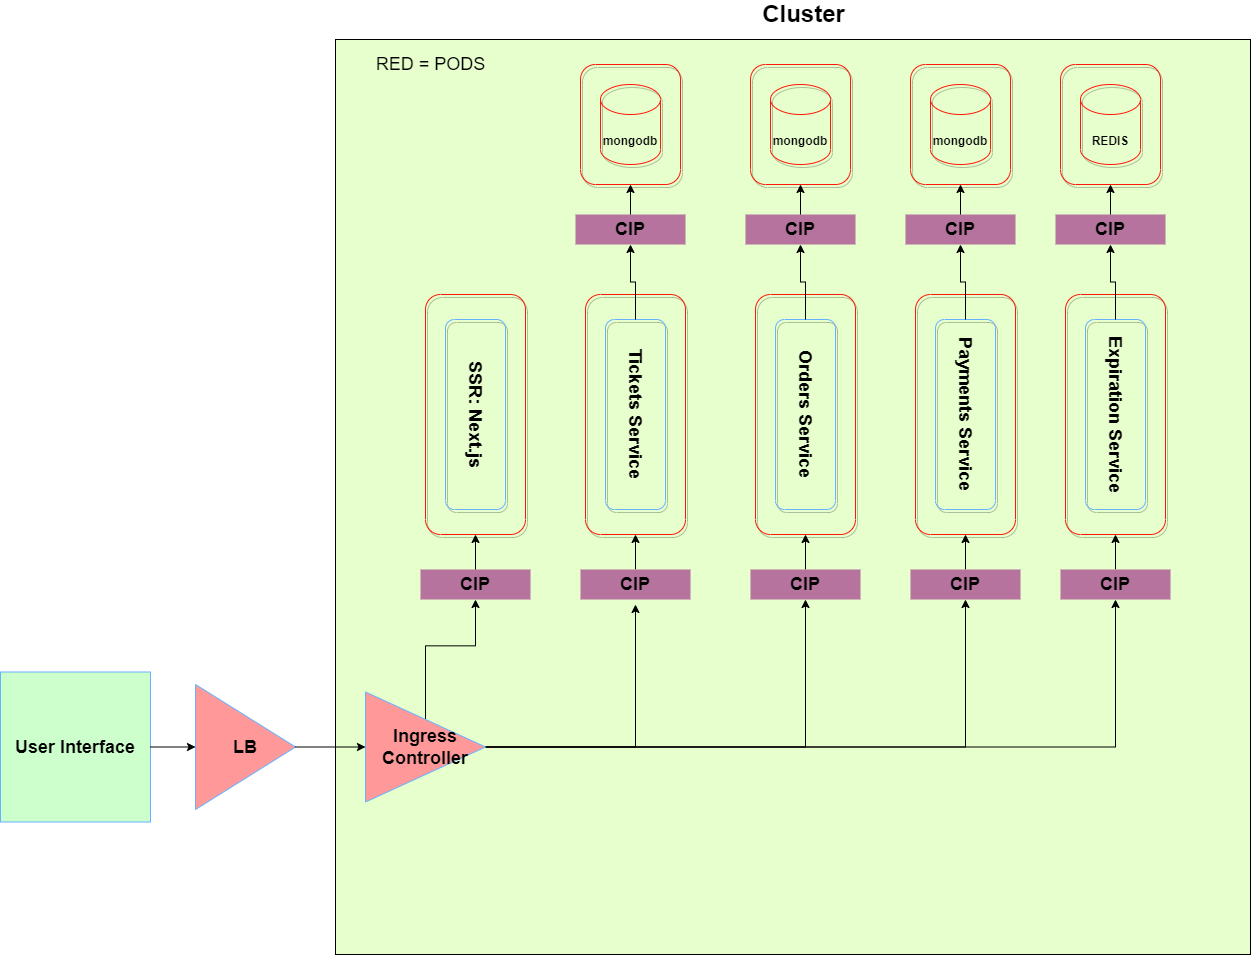

The diagram above was exported from draw.io. Its source (the exported page's mxGraphModel, read from the mxfile embedded in the PNG):
<mxGraphModel dx="3087" dy="1442" grid="1" gridSize="10" guides="1" tooltips="1" connect="1" arrows="1" fold="1" page="1" pageScale="1" pageWidth="850" pageHeight="1100" math="0" shadow="0">
  <root>
    <mxCell id="0" />
    <mxCell id="1" parent="0" />
    <mxCell id="NYNyKy0_r3egmbN0h02k-190" value="&lt;b&gt;User Interface&lt;/b&gt;" style="whiteSpace=wrap;html=1;aspect=fixed;shadow=0;fontSize=18;strokeColor=#66B2FF;fillColor=#CCFFCC;" vertex="1" parent="1">
      <mxGeometry x="-790" y="707.5" width="150" height="150" as="geometry" />
    </mxCell>
    <mxCell id="NYNyKy0_r3egmbN0h02k-1" value="" style="whiteSpace=wrap;html=1;aspect=fixed;fillColor=#E6FFCC;" vertex="1" parent="1">
      <mxGeometry x="-455" y="75" width="915" height="915" as="geometry" />
    </mxCell>
    <mxCell id="NYNyKy0_r3egmbN0h02k-2" value="&lt;font style=&quot;font-size: 24px&quot;&gt;&lt;b&gt;Cluster&lt;/b&gt;&lt;/font&gt;" style="text;html=1;align=center;verticalAlign=middle;resizable=0;points=[];autosize=1;strokeColor=none;fillColor=none;" vertex="1" parent="1">
      <mxGeometry x="-37.5" y="40" width="100" height="20" as="geometry" />
    </mxCell>
    <mxCell id="NYNyKy0_r3egmbN0h02k-89" value="" style="group" vertex="1" connectable="0" parent="1">
      <mxGeometry x="-370" y="330" width="110" height="305" as="geometry" />
    </mxCell>
    <mxCell id="NYNyKy0_r3egmbN0h02k-94" value="&lt;b&gt;CIP&lt;/b&gt;" style="rounded=0;whiteSpace=wrap;html=1;shadow=0;fontSize=18;strokeColor=none;fillColor=#B5739D;" vertex="1" parent="NYNyKy0_r3egmbN0h02k-89">
      <mxGeometry y="275" width="110" height="30" as="geometry" />
    </mxCell>
    <mxCell id="NYNyKy0_r3egmbN0h02k-97" value="" style="group" vertex="1" connectable="0" parent="NYNyKy0_r3egmbN0h02k-89">
      <mxGeometry x="5" width="100" height="240" as="geometry" />
    </mxCell>
    <mxCell id="NYNyKy0_r3egmbN0h02k-90" value="" style="group" vertex="1" connectable="0" parent="NYNyKy0_r3egmbN0h02k-97">
      <mxGeometry width="100" height="240" as="geometry" />
    </mxCell>
    <mxCell id="NYNyKy0_r3egmbN0h02k-91" value="" style="rounded=1;whiteSpace=wrap;html=1;shadow=1;fontSize=24;strokeColor=#FF1808;fillColor=none;rotation=90;" vertex="1" parent="NYNyKy0_r3egmbN0h02k-90">
      <mxGeometry x="-70" y="70" width="240" height="100" as="geometry" />
    </mxCell>
    <mxCell id="NYNyKy0_r3egmbN0h02k-92" value="&lt;font style=&quot;font-size: 18px&quot;&gt;&lt;b&gt;SSR: Next.js&lt;br&gt;&lt;/b&gt;&lt;/font&gt;" style="rounded=1;whiteSpace=wrap;html=1;shadow=1;fontSize=12;strokeColor=#66B2FF;fillColor=none;rotation=90;" vertex="1" parent="NYNyKy0_r3egmbN0h02k-90">
      <mxGeometry x="-45" y="90" width="190" height="60" as="geometry" />
    </mxCell>
    <mxCell id="NYNyKy0_r3egmbN0h02k-93" style="edgeStyle=orthogonalEdgeStyle;rounded=0;orthogonalLoop=1;jettySize=auto;html=1;entryX=1;entryY=0.5;entryDx=0;entryDy=0;fontSize=18;" edge="1" parent="NYNyKy0_r3egmbN0h02k-89" source="NYNyKy0_r3egmbN0h02k-94" target="NYNyKy0_r3egmbN0h02k-91">
      <mxGeometry relative="1" as="geometry" />
    </mxCell>
    <mxCell id="NYNyKy0_r3egmbN0h02k-100" value="" style="group" vertex="1" connectable="0" parent="1">
      <mxGeometry x="-215" y="100" width="115" height="535" as="geometry" />
    </mxCell>
    <mxCell id="NYNyKy0_r3egmbN0h02k-18" value="&lt;b&gt;CIP&lt;/b&gt;" style="rounded=0;whiteSpace=wrap;html=1;shadow=0;fontSize=18;strokeColor=none;fillColor=#B5739D;" vertex="1" parent="NYNyKy0_r3egmbN0h02k-100">
      <mxGeometry y="150" width="110" height="30" as="geometry" />
    </mxCell>
    <mxCell id="NYNyKy0_r3egmbN0h02k-20" value="" style="group" vertex="1" connectable="0" parent="NYNyKy0_r3egmbN0h02k-100">
      <mxGeometry x="5" width="100" height="120" as="geometry" />
    </mxCell>
    <mxCell id="NYNyKy0_r3egmbN0h02k-12" value="" style="group" vertex="1" connectable="0" parent="NYNyKy0_r3egmbN0h02k-20">
      <mxGeometry width="100" height="120" as="geometry" />
    </mxCell>
    <mxCell id="NYNyKy0_r3egmbN0h02k-5" value="" style="rounded=1;whiteSpace=wrap;html=1;shadow=1;fontSize=24;strokeColor=#FF1808;fillColor=none;rotation=90;" vertex="1" parent="NYNyKy0_r3egmbN0h02k-12">
      <mxGeometry x="-10" y="10" width="120" height="100" as="geometry" />
    </mxCell>
    <mxCell id="NYNyKy0_r3egmbN0h02k-6" value="&lt;font style=&quot;font-size: 12px&quot;&gt;&lt;b&gt;mongodb&lt;/b&gt;&lt;/font&gt;" style="shape=cylinder3;whiteSpace=wrap;html=1;boundedLbl=1;backgroundOutline=1;size=15;shadow=1;fontSize=24;strokeColor=#FF1808;fillColor=none;" vertex="1" parent="NYNyKy0_r3egmbN0h02k-12">
      <mxGeometry x="20" y="20" width="60" height="80" as="geometry" />
    </mxCell>
    <mxCell id="NYNyKy0_r3egmbN0h02k-30" value="" style="group" vertex="1" connectable="0" parent="NYNyKy0_r3egmbN0h02k-100">
      <mxGeometry x="5" y="230" width="110" height="305" as="geometry" />
    </mxCell>
    <mxCell id="NYNyKy0_r3egmbN0h02k-10" value="" style="group" vertex="1" connectable="0" parent="NYNyKy0_r3egmbN0h02k-30">
      <mxGeometry x="5" width="100" height="240" as="geometry" />
    </mxCell>
    <mxCell id="NYNyKy0_r3egmbN0h02k-4" value="" style="rounded=1;whiteSpace=wrap;html=1;shadow=1;fontSize=24;strokeColor=#FF1808;fillColor=none;rotation=90;" vertex="1" parent="NYNyKy0_r3egmbN0h02k-10">
      <mxGeometry x="-70" y="70" width="240" height="100" as="geometry" />
    </mxCell>
    <mxCell id="NYNyKy0_r3egmbN0h02k-7" value="&lt;font style=&quot;font-size: 18px&quot;&gt;&lt;b&gt;Tickets Service&lt;/b&gt;&lt;/font&gt;" style="rounded=1;whiteSpace=wrap;html=1;shadow=1;fontSize=12;strokeColor=#66B2FF;fillColor=none;rotation=90;" vertex="1" parent="NYNyKy0_r3egmbN0h02k-10">
      <mxGeometry x="-45" y="90" width="190" height="60" as="geometry" />
    </mxCell>
    <mxCell id="NYNyKy0_r3egmbN0h02k-29" style="edgeStyle=orthogonalEdgeStyle;rounded=0;orthogonalLoop=1;jettySize=auto;html=1;entryX=1;entryY=0.5;entryDx=0;entryDy=0;fontSize=18;" edge="1" parent="NYNyKy0_r3egmbN0h02k-30" source="NYNyKy0_r3egmbN0h02k-27" target="NYNyKy0_r3egmbN0h02k-4">
      <mxGeometry relative="1" as="geometry" />
    </mxCell>
    <mxCell id="NYNyKy0_r3egmbN0h02k-27" value="&lt;b&gt;CIP&lt;/b&gt;" style="rounded=0;whiteSpace=wrap;html=1;shadow=0;fontSize=18;strokeColor=none;fillColor=#B5739D;" vertex="1" parent="NYNyKy0_r3egmbN0h02k-30">
      <mxGeometry y="275" width="110" height="30" as="geometry" />
    </mxCell>
    <mxCell id="NYNyKy0_r3egmbN0h02k-37" style="edgeStyle=orthogonalEdgeStyle;rounded=0;orthogonalLoop=1;jettySize=auto;html=1;entryX=0.5;entryY=1;entryDx=0;entryDy=0;fontSize=18;" edge="1" parent="NYNyKy0_r3egmbN0h02k-100" source="NYNyKy0_r3egmbN0h02k-7" target="NYNyKy0_r3egmbN0h02k-18">
      <mxGeometry relative="1" as="geometry" />
    </mxCell>
    <mxCell id="NYNyKy0_r3egmbN0h02k-19" style="edgeStyle=orthogonalEdgeStyle;rounded=0;orthogonalLoop=1;jettySize=auto;html=1;entryX=1;entryY=0.5;entryDx=0;entryDy=0;fontSize=18;" edge="1" parent="NYNyKy0_r3egmbN0h02k-100" source="NYNyKy0_r3egmbN0h02k-18" target="NYNyKy0_r3egmbN0h02k-5">
      <mxGeometry relative="1" as="geometry" />
    </mxCell>
    <mxCell id="NYNyKy0_r3egmbN0h02k-101" value="&lt;font style=&quot;font-size: 18px&quot;&gt;RED = PODS&lt;/font&gt;" style="text;html=1;align=center;verticalAlign=middle;resizable=0;points=[];autosize=1;strokeColor=none;fillColor=none;fontSize=18;" vertex="1" parent="1">
      <mxGeometry x="-425" y="85" width="130" height="30" as="geometry" />
    </mxCell>
    <mxCell id="NYNyKy0_r3egmbN0h02k-110" value="" style="group" vertex="1" connectable="0" parent="1">
      <mxGeometry x="-45" y="100" width="115" height="535" as="geometry" />
    </mxCell>
    <mxCell id="NYNyKy0_r3egmbN0h02k-112" value="" style="group" vertex="1" connectable="0" parent="NYNyKy0_r3egmbN0h02k-110">
      <mxGeometry x="5" width="100" height="120" as="geometry" />
    </mxCell>
    <mxCell id="NYNyKy0_r3egmbN0h02k-113" value="" style="group" vertex="1" connectable="0" parent="NYNyKy0_r3egmbN0h02k-112">
      <mxGeometry width="100" height="120" as="geometry" />
    </mxCell>
    <mxCell id="NYNyKy0_r3egmbN0h02k-114" value="" style="rounded=1;whiteSpace=wrap;html=1;shadow=1;fontSize=24;strokeColor=#FF1808;fillColor=none;rotation=90;" vertex="1" parent="NYNyKy0_r3egmbN0h02k-113">
      <mxGeometry x="-10" y="10" width="120" height="100" as="geometry" />
    </mxCell>
    <mxCell id="NYNyKy0_r3egmbN0h02k-115" value="&lt;font style=&quot;font-size: 12px&quot;&gt;&lt;b&gt;mongodb&lt;/b&gt;&lt;/font&gt;" style="shape=cylinder3;whiteSpace=wrap;html=1;boundedLbl=1;backgroundOutline=1;size=15;shadow=1;fontSize=24;strokeColor=#FF1808;fillColor=none;" vertex="1" parent="NYNyKy0_r3egmbN0h02k-113">
      <mxGeometry x="20" y="20" width="60" height="80" as="geometry" />
    </mxCell>
    <mxCell id="NYNyKy0_r3egmbN0h02k-136" value="" style="group" vertex="1" connectable="0" parent="NYNyKy0_r3egmbN0h02k-110">
      <mxGeometry y="150" width="115" height="385" as="geometry" />
    </mxCell>
    <mxCell id="NYNyKy0_r3egmbN0h02k-111" value="&lt;b&gt;CIP&lt;/b&gt;" style="rounded=0;whiteSpace=wrap;html=1;shadow=0;fontSize=18;strokeColor=none;fillColor=#B5739D;" vertex="1" parent="NYNyKy0_r3egmbN0h02k-136">
      <mxGeometry width="110" height="30" as="geometry" />
    </mxCell>
    <mxCell id="NYNyKy0_r3egmbN0h02k-116" value="" style="group" vertex="1" connectable="0" parent="NYNyKy0_r3egmbN0h02k-136">
      <mxGeometry x="5" y="80" width="110" height="305" as="geometry" />
    </mxCell>
    <mxCell id="NYNyKy0_r3egmbN0h02k-117" value="" style="group" vertex="1" connectable="0" parent="NYNyKy0_r3egmbN0h02k-116">
      <mxGeometry x="5" width="100" height="240" as="geometry" />
    </mxCell>
    <mxCell id="NYNyKy0_r3egmbN0h02k-118" value="" style="rounded=1;whiteSpace=wrap;html=1;shadow=1;fontSize=24;strokeColor=#FF1808;fillColor=none;rotation=90;" vertex="1" parent="NYNyKy0_r3egmbN0h02k-117">
      <mxGeometry x="-70" y="70" width="240" height="100" as="geometry" />
    </mxCell>
    <mxCell id="NYNyKy0_r3egmbN0h02k-119" value="&lt;font style=&quot;font-size: 18px&quot;&gt;&lt;b&gt;Orders Service&lt;br&gt;&lt;/b&gt;&lt;/font&gt;" style="rounded=1;whiteSpace=wrap;html=1;shadow=1;fontSize=12;strokeColor=#66B2FF;fillColor=none;rotation=90;" vertex="1" parent="NYNyKy0_r3egmbN0h02k-117">
      <mxGeometry x="-45" y="90" width="190" height="60" as="geometry" />
    </mxCell>
    <mxCell id="NYNyKy0_r3egmbN0h02k-120" style="edgeStyle=orthogonalEdgeStyle;rounded=0;orthogonalLoop=1;jettySize=auto;html=1;entryX=1;entryY=0.5;entryDx=0;entryDy=0;fontSize=18;" edge="1" parent="NYNyKy0_r3egmbN0h02k-116" source="NYNyKy0_r3egmbN0h02k-121" target="NYNyKy0_r3egmbN0h02k-118">
      <mxGeometry relative="1" as="geometry" />
    </mxCell>
    <mxCell id="NYNyKy0_r3egmbN0h02k-121" value="&lt;b&gt;CIP&lt;/b&gt;" style="rounded=0;whiteSpace=wrap;html=1;shadow=0;fontSize=18;strokeColor=none;fillColor=#B5739D;" vertex="1" parent="NYNyKy0_r3egmbN0h02k-116">
      <mxGeometry y="275" width="110" height="30" as="geometry" />
    </mxCell>
    <mxCell id="NYNyKy0_r3egmbN0h02k-122" style="edgeStyle=orthogonalEdgeStyle;rounded=0;orthogonalLoop=1;jettySize=auto;html=1;entryX=0.5;entryY=1;entryDx=0;entryDy=0;fontSize=18;" edge="1" parent="NYNyKy0_r3egmbN0h02k-136" source="NYNyKy0_r3egmbN0h02k-119" target="NYNyKy0_r3egmbN0h02k-111">
      <mxGeometry relative="1" as="geometry" />
    </mxCell>
    <mxCell id="NYNyKy0_r3egmbN0h02k-123" style="edgeStyle=orthogonalEdgeStyle;rounded=0;orthogonalLoop=1;jettySize=auto;html=1;entryX=1;entryY=0.5;entryDx=0;entryDy=0;fontSize=18;" edge="1" parent="NYNyKy0_r3egmbN0h02k-110" source="NYNyKy0_r3egmbN0h02k-111" target="NYNyKy0_r3egmbN0h02k-114">
      <mxGeometry relative="1" as="geometry" />
    </mxCell>
    <mxCell id="NYNyKy0_r3egmbN0h02k-137" value="" style="group" vertex="1" connectable="0" parent="1">
      <mxGeometry x="115" y="100" width="115" height="535" as="geometry" />
    </mxCell>
    <mxCell id="NYNyKy0_r3egmbN0h02k-138" value="" style="group" vertex="1" connectable="0" parent="NYNyKy0_r3egmbN0h02k-137">
      <mxGeometry x="5" width="100" height="120" as="geometry" />
    </mxCell>
    <mxCell id="NYNyKy0_r3egmbN0h02k-139" value="" style="group" vertex="1" connectable="0" parent="NYNyKy0_r3egmbN0h02k-138">
      <mxGeometry width="100" height="120" as="geometry" />
    </mxCell>
    <mxCell id="NYNyKy0_r3egmbN0h02k-140" value="" style="rounded=1;whiteSpace=wrap;html=1;shadow=1;fontSize=24;strokeColor=#FF1808;fillColor=none;rotation=90;" vertex="1" parent="NYNyKy0_r3egmbN0h02k-139">
      <mxGeometry x="-10" y="10" width="120" height="100" as="geometry" />
    </mxCell>
    <mxCell id="NYNyKy0_r3egmbN0h02k-141" value="&lt;font style=&quot;font-size: 12px&quot;&gt;&lt;b&gt;mongodb&lt;/b&gt;&lt;/font&gt;" style="shape=cylinder3;whiteSpace=wrap;html=1;boundedLbl=1;backgroundOutline=1;size=15;shadow=1;fontSize=24;strokeColor=#FF1808;fillColor=none;" vertex="1" parent="NYNyKy0_r3egmbN0h02k-139">
      <mxGeometry x="20" y="20" width="60" height="80" as="geometry" />
    </mxCell>
    <mxCell id="NYNyKy0_r3egmbN0h02k-142" value="" style="group" vertex="1" connectable="0" parent="NYNyKy0_r3egmbN0h02k-137">
      <mxGeometry y="150" width="115" height="385" as="geometry" />
    </mxCell>
    <mxCell id="NYNyKy0_r3egmbN0h02k-143" value="&lt;b&gt;CIP&lt;/b&gt;" style="rounded=0;whiteSpace=wrap;html=1;shadow=0;fontSize=18;strokeColor=none;fillColor=#B5739D;" vertex="1" parent="NYNyKy0_r3egmbN0h02k-142">
      <mxGeometry width="110" height="30" as="geometry" />
    </mxCell>
    <mxCell id="NYNyKy0_r3egmbN0h02k-144" value="" style="group" vertex="1" connectable="0" parent="NYNyKy0_r3egmbN0h02k-142">
      <mxGeometry x="5" y="80" width="110" height="305" as="geometry" />
    </mxCell>
    <mxCell id="NYNyKy0_r3egmbN0h02k-145" value="" style="group" vertex="1" connectable="0" parent="NYNyKy0_r3egmbN0h02k-144">
      <mxGeometry x="5" width="100" height="240" as="geometry" />
    </mxCell>
    <mxCell id="NYNyKy0_r3egmbN0h02k-146" value="" style="rounded=1;whiteSpace=wrap;html=1;shadow=1;fontSize=24;strokeColor=#FF1808;fillColor=none;rotation=90;" vertex="1" parent="NYNyKy0_r3egmbN0h02k-145">
      <mxGeometry x="-70" y="70" width="240" height="100" as="geometry" />
    </mxCell>
    <mxCell id="NYNyKy0_r3egmbN0h02k-147" value="&lt;font style=&quot;font-size: 18px&quot;&gt;&lt;b&gt;Payments Service&lt;br&gt;&lt;/b&gt;&lt;/font&gt;" style="rounded=1;whiteSpace=wrap;html=1;shadow=1;fontSize=12;strokeColor=#66B2FF;fillColor=none;rotation=90;" vertex="1" parent="NYNyKy0_r3egmbN0h02k-145">
      <mxGeometry x="-45" y="90" width="190" height="60" as="geometry" />
    </mxCell>
    <mxCell id="NYNyKy0_r3egmbN0h02k-148" style="edgeStyle=orthogonalEdgeStyle;rounded=0;orthogonalLoop=1;jettySize=auto;html=1;entryX=1;entryY=0.5;entryDx=0;entryDy=0;fontSize=18;" edge="1" parent="NYNyKy0_r3egmbN0h02k-144" source="NYNyKy0_r3egmbN0h02k-149" target="NYNyKy0_r3egmbN0h02k-146">
      <mxGeometry relative="1" as="geometry" />
    </mxCell>
    <mxCell id="NYNyKy0_r3egmbN0h02k-149" value="&lt;b&gt;CIP&lt;/b&gt;" style="rounded=0;whiteSpace=wrap;html=1;shadow=0;fontSize=18;strokeColor=none;fillColor=#B5739D;" vertex="1" parent="NYNyKy0_r3egmbN0h02k-144">
      <mxGeometry y="275" width="110" height="30" as="geometry" />
    </mxCell>
    <mxCell id="NYNyKy0_r3egmbN0h02k-150" style="edgeStyle=orthogonalEdgeStyle;rounded=0;orthogonalLoop=1;jettySize=auto;html=1;entryX=0.5;entryY=1;entryDx=0;entryDy=0;fontSize=18;" edge="1" parent="NYNyKy0_r3egmbN0h02k-142" source="NYNyKy0_r3egmbN0h02k-147" target="NYNyKy0_r3egmbN0h02k-143">
      <mxGeometry relative="1" as="geometry" />
    </mxCell>
    <mxCell id="NYNyKy0_r3egmbN0h02k-151" style="edgeStyle=orthogonalEdgeStyle;rounded=0;orthogonalLoop=1;jettySize=auto;html=1;entryX=1;entryY=0.5;entryDx=0;entryDy=0;fontSize=18;" edge="1" parent="NYNyKy0_r3egmbN0h02k-137" source="NYNyKy0_r3egmbN0h02k-143" target="NYNyKy0_r3egmbN0h02k-140">
      <mxGeometry relative="1" as="geometry" />
    </mxCell>
    <mxCell id="NYNyKy0_r3egmbN0h02k-166" value="" style="group" vertex="1" connectable="0" parent="1">
      <mxGeometry x="265" y="100" width="115" height="535" as="geometry" />
    </mxCell>
    <mxCell id="NYNyKy0_r3egmbN0h02k-167" value="" style="group" vertex="1" connectable="0" parent="NYNyKy0_r3egmbN0h02k-166">
      <mxGeometry x="5" width="100" height="120" as="geometry" />
    </mxCell>
    <mxCell id="NYNyKy0_r3egmbN0h02k-168" value="" style="group" vertex="1" connectable="0" parent="NYNyKy0_r3egmbN0h02k-167">
      <mxGeometry width="100" height="120" as="geometry" />
    </mxCell>
    <mxCell id="NYNyKy0_r3egmbN0h02k-169" value="" style="rounded=1;whiteSpace=wrap;html=1;shadow=1;fontSize=24;strokeColor=#FF1808;fillColor=none;rotation=90;" vertex="1" parent="NYNyKy0_r3egmbN0h02k-168">
      <mxGeometry x="-10" y="10" width="120" height="100" as="geometry" />
    </mxCell>
    <mxCell id="NYNyKy0_r3egmbN0h02k-170" value="&lt;span style=&quot;font-size: 12px&quot;&gt;&lt;b&gt;REDIS&lt;/b&gt;&lt;/span&gt;" style="shape=cylinder3;whiteSpace=wrap;html=1;boundedLbl=1;backgroundOutline=1;size=15;shadow=1;fontSize=24;strokeColor=#FF1808;fillColor=none;" vertex="1" parent="NYNyKy0_r3egmbN0h02k-168">
      <mxGeometry x="20" y="20" width="60" height="80" as="geometry" />
    </mxCell>
    <mxCell id="NYNyKy0_r3egmbN0h02k-171" value="" style="group" vertex="1" connectable="0" parent="NYNyKy0_r3egmbN0h02k-166">
      <mxGeometry y="150" width="115" height="385" as="geometry" />
    </mxCell>
    <mxCell id="NYNyKy0_r3egmbN0h02k-172" value="&lt;b&gt;CIP&lt;/b&gt;" style="rounded=0;whiteSpace=wrap;html=1;shadow=0;fontSize=18;strokeColor=none;fillColor=#B5739D;" vertex="1" parent="NYNyKy0_r3egmbN0h02k-171">
      <mxGeometry width="110" height="30" as="geometry" />
    </mxCell>
    <mxCell id="NYNyKy0_r3egmbN0h02k-173" value="" style="group" vertex="1" connectable="0" parent="NYNyKy0_r3egmbN0h02k-171">
      <mxGeometry x="5" y="80" width="110" height="305" as="geometry" />
    </mxCell>
    <mxCell id="NYNyKy0_r3egmbN0h02k-174" value="" style="group" vertex="1" connectable="0" parent="NYNyKy0_r3egmbN0h02k-173">
      <mxGeometry x="5" width="100" height="240" as="geometry" />
    </mxCell>
    <mxCell id="NYNyKy0_r3egmbN0h02k-175" value="" style="rounded=1;whiteSpace=wrap;html=1;shadow=1;fontSize=24;strokeColor=#FF1808;fillColor=none;rotation=90;" vertex="1" parent="NYNyKy0_r3egmbN0h02k-174">
      <mxGeometry x="-70" y="70" width="240" height="100" as="geometry" />
    </mxCell>
    <mxCell id="NYNyKy0_r3egmbN0h02k-176" value="&lt;font style=&quot;font-size: 18px&quot;&gt;&lt;b&gt;Expiration Service&lt;br&gt;&lt;/b&gt;&lt;/font&gt;" style="rounded=1;whiteSpace=wrap;html=1;shadow=1;fontSize=12;strokeColor=#66B2FF;fillColor=none;rotation=90;" vertex="1" parent="NYNyKy0_r3egmbN0h02k-174">
      <mxGeometry x="-45" y="90" width="190" height="60" as="geometry" />
    </mxCell>
    <mxCell id="NYNyKy0_r3egmbN0h02k-177" style="edgeStyle=orthogonalEdgeStyle;rounded=0;orthogonalLoop=1;jettySize=auto;html=1;entryX=1;entryY=0.5;entryDx=0;entryDy=0;fontSize=18;" edge="1" parent="NYNyKy0_r3egmbN0h02k-173" source="NYNyKy0_r3egmbN0h02k-178" target="NYNyKy0_r3egmbN0h02k-175">
      <mxGeometry relative="1" as="geometry" />
    </mxCell>
    <mxCell id="NYNyKy0_r3egmbN0h02k-178" value="&lt;b&gt;CIP&lt;/b&gt;" style="rounded=0;whiteSpace=wrap;html=1;shadow=0;fontSize=18;strokeColor=none;fillColor=#B5739D;" vertex="1" parent="NYNyKy0_r3egmbN0h02k-173">
      <mxGeometry y="275" width="110" height="30" as="geometry" />
    </mxCell>
    <mxCell id="NYNyKy0_r3egmbN0h02k-179" style="edgeStyle=orthogonalEdgeStyle;rounded=0;orthogonalLoop=1;jettySize=auto;html=1;entryX=0.5;entryY=1;entryDx=0;entryDy=0;fontSize=18;" edge="1" parent="NYNyKy0_r3egmbN0h02k-171" source="NYNyKy0_r3egmbN0h02k-176" target="NYNyKy0_r3egmbN0h02k-172">
      <mxGeometry relative="1" as="geometry" />
    </mxCell>
    <mxCell id="NYNyKy0_r3egmbN0h02k-180" style="edgeStyle=orthogonalEdgeStyle;rounded=0;orthogonalLoop=1;jettySize=auto;html=1;entryX=1;entryY=0.5;entryDx=0;entryDy=0;fontSize=18;" edge="1" parent="NYNyKy0_r3egmbN0h02k-166" source="NYNyKy0_r3egmbN0h02k-172" target="NYNyKy0_r3egmbN0h02k-169">
      <mxGeometry relative="1" as="geometry" />
    </mxCell>
    <mxCell id="NYNyKy0_r3egmbN0h02k-181" value="&lt;b&gt;LB&lt;/b&gt;" style="triangle;whiteSpace=wrap;html=1;shadow=0;fontSize=18;strokeColor=#66B2FF;fillColor=#FF9999;" vertex="1" parent="1">
      <mxGeometry x="-595" y="720" width="100" height="125" as="geometry" />
    </mxCell>
    <mxCell id="NYNyKy0_r3egmbN0h02k-184" style="edgeStyle=orthogonalEdgeStyle;rounded=0;orthogonalLoop=1;jettySize=auto;html=1;entryX=0.5;entryY=1;entryDx=0;entryDy=0;fontSize=18;" edge="1" parent="1" source="NYNyKy0_r3egmbN0h02k-183" target="NYNyKy0_r3egmbN0h02k-94">
      <mxGeometry relative="1" as="geometry" />
    </mxCell>
    <mxCell id="NYNyKy0_r3egmbN0h02k-185" style="edgeStyle=orthogonalEdgeStyle;rounded=0;orthogonalLoop=1;jettySize=auto;html=1;fontSize=18;" edge="1" parent="1" source="NYNyKy0_r3egmbN0h02k-183">
      <mxGeometry relative="1" as="geometry">
        <mxPoint x="-155" y="640" as="targetPoint" />
      </mxGeometry>
    </mxCell>
    <mxCell id="NYNyKy0_r3egmbN0h02k-186" style="edgeStyle=orthogonalEdgeStyle;rounded=0;orthogonalLoop=1;jettySize=auto;html=1;fontSize=18;" edge="1" parent="1" source="NYNyKy0_r3egmbN0h02k-183" target="NYNyKy0_r3egmbN0h02k-121">
      <mxGeometry relative="1" as="geometry" />
    </mxCell>
    <mxCell id="NYNyKy0_r3egmbN0h02k-187" style="edgeStyle=orthogonalEdgeStyle;rounded=0;orthogonalLoop=1;jettySize=auto;html=1;fontSize=18;" edge="1" parent="1" source="NYNyKy0_r3egmbN0h02k-183" target="NYNyKy0_r3egmbN0h02k-149">
      <mxGeometry relative="1" as="geometry" />
    </mxCell>
    <mxCell id="NYNyKy0_r3egmbN0h02k-188" style="edgeStyle=orthogonalEdgeStyle;rounded=0;orthogonalLoop=1;jettySize=auto;html=1;entryX=0.5;entryY=1;entryDx=0;entryDy=0;fontSize=18;" edge="1" parent="1" source="NYNyKy0_r3egmbN0h02k-183" target="NYNyKy0_r3egmbN0h02k-178">
      <mxGeometry relative="1" as="geometry" />
    </mxCell>
    <mxCell id="NYNyKy0_r3egmbN0h02k-183" value="&lt;b&gt;Ingress Controller&lt;/b&gt;" style="triangle;whiteSpace=wrap;html=1;shadow=0;fontSize=18;strokeColor=#66B2FF;fillColor=#FF9999;" vertex="1" parent="1">
      <mxGeometry x="-425" y="727.5" width="120" height="110" as="geometry" />
    </mxCell>
    <mxCell id="NYNyKy0_r3egmbN0h02k-189" style="edgeStyle=orthogonalEdgeStyle;rounded=0;orthogonalLoop=1;jettySize=auto;html=1;fontSize=18;" edge="1" parent="1" source="NYNyKy0_r3egmbN0h02k-181" target="NYNyKy0_r3egmbN0h02k-183">
      <mxGeometry relative="1" as="geometry" />
    </mxCell>
    <mxCell id="NYNyKy0_r3egmbN0h02k-191" style="edgeStyle=orthogonalEdgeStyle;rounded=0;orthogonalLoop=1;jettySize=auto;html=1;entryX=0;entryY=0.5;entryDx=0;entryDy=0;fontSize=18;" edge="1" parent="1" source="NYNyKy0_r3egmbN0h02k-190" target="NYNyKy0_r3egmbN0h02k-181">
      <mxGeometry relative="1" as="geometry" />
    </mxCell>
  </root>
</mxGraphModel>